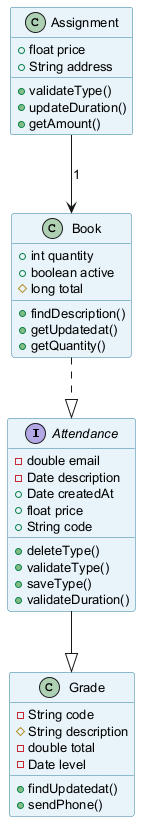

The diagram above was rendered by PlantUML. Its source (embedded in the PNG):
@startuml
skinparam backgroundColor #FFFFFF
skinparam classBackgroundColor #E8F4FA
skinparam classBorderColor #2C7DA0
skinparam defaultFontSize 13
interface Attendance {
  -double email
  -Date description
  +Date createdAt
  +float price
  +String code
  +deleteType()
  +validateType()
  +saveType()
  +validateDuration()
}
class Grade {
  -String code
  #String description
  -double total
  -Date level
  +findUpdatedat()
  +sendPhone()
}
class Assignment {
  +float price
  +String address
  +validateType()
  +updateDuration()
  +getAmount()
}
class Book {
  +int quantity
  +boolean active
  #long total
  +findDescription()
  +getUpdatedat()
  +getQuantity()
}
Book ..|> Attendance
Attendance --|> Grade
Assignment --> Book : "1"
@enduml